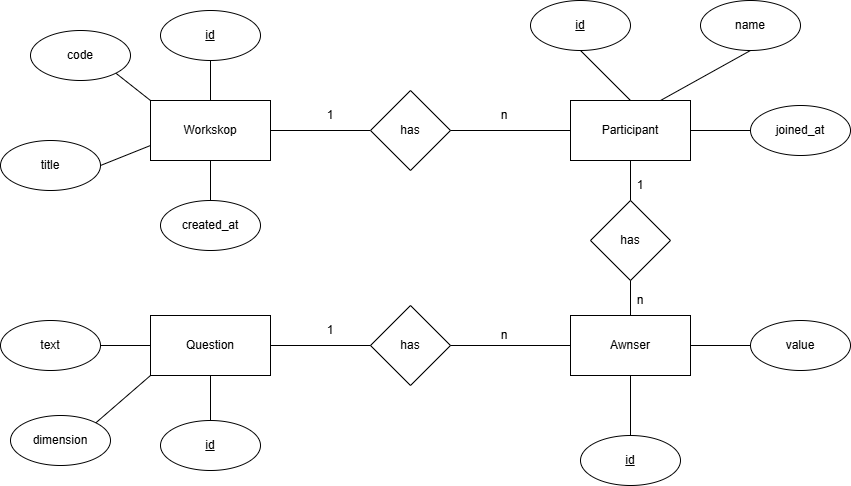

The diagram above was exported from draw.io. Its source (the exported page's mxGraphModel, read from the mxfile embedded in the PNG):
<mxGraphModel dx="1869" dy="527" grid="1" gridSize="10" guides="1" tooltips="1" connect="1" arrows="1" fold="1" page="1" pageScale="1" pageWidth="827" pageHeight="1169" math="0" shadow="0">
  <root>
    <mxCell id="0" />
    <mxCell id="1" parent="0" />
    <mxCell id="CpHDjGPYAkoEKMixIMJl-1" parent="1" style="rounded=0;whiteSpace=wrap;html=1;" value="Workskop" vertex="1">
      <mxGeometry height="60" width="120" x="60" y="230" as="geometry" />
    </mxCell>
    <mxCell id="CpHDjGPYAkoEKMixIMJl-2" parent="1" style="rounded=0;whiteSpace=wrap;html=1;" value="Participant" vertex="1">
      <mxGeometry height="60" width="120" x="480" y="230" as="geometry" />
    </mxCell>
    <mxCell id="CpHDjGPYAkoEKMixIMJl-3" edge="1" parent="1" style="endArrow=none;html=1;rounded=0;entryX=0;entryY=0.5;entryDx=0;entryDy=0;" target="CpHDjGPYAkoEKMixIMJl-9" value="">
      <mxGeometry height="50" relative="1" width="50" as="geometry">
        <mxPoint x="180" y="260" as="sourcePoint" />
        <mxPoint x="280" y="260" as="targetPoint" />
      </mxGeometry>
    </mxCell>
    <mxCell id="CpHDjGPYAkoEKMixIMJl-7" parent="1" style="rounded=0;whiteSpace=wrap;html=1;" value="Awnser" vertex="1">
      <mxGeometry height="60" width="120" x="480" y="445" as="geometry" />
    </mxCell>
    <mxCell id="CpHDjGPYAkoEKMixIMJl-8" parent="1" style="rounded=0;whiteSpace=wrap;html=1;" value="Question" vertex="1">
      <mxGeometry height="60" width="120" x="60" y="445" as="geometry" />
    </mxCell>
    <mxCell id="CpHDjGPYAkoEKMixIMJl-9" parent="1" style="rhombus;whiteSpace=wrap;html=1;" value="has" vertex="1">
      <mxGeometry height="80" width="80" x="280" y="220" as="geometry" />
    </mxCell>
    <mxCell id="CpHDjGPYAkoEKMixIMJl-11" edge="1" parent="1" source="CpHDjGPYAkoEKMixIMJl-9" style="endArrow=none;html=1;rounded=0;exitX=1;exitY=0.5;exitDx=0;exitDy=0;entryX=0;entryY=0.5;entryDx=0;entryDy=0;" target="CpHDjGPYAkoEKMixIMJl-2" value="">
      <mxGeometry height="50" relative="1" width="50" as="geometry">
        <Array as="points" />
        <mxPoint x="500" y="690" as="sourcePoint" />
        <mxPoint x="620" y="440" as="targetPoint" />
      </mxGeometry>
    </mxCell>
    <mxCell id="CpHDjGPYAkoEKMixIMJl-12" parent="1" style="text;html=1;whiteSpace=wrap;strokeColor=none;fillColor=none;align=center;verticalAlign=middle;rounded=0;" value="1" vertex="1">
      <mxGeometry height="30" width="60" x="210" y="230" as="geometry" />
    </mxCell>
    <mxCell id="CpHDjGPYAkoEKMixIMJl-14" parent="1" style="text;html=1;whiteSpace=wrap;strokeColor=none;fillColor=none;align=center;verticalAlign=middle;rounded=0;" value="n" vertex="1">
      <mxGeometry height="30" width="60" x="384" y="230" as="geometry" />
    </mxCell>
    <mxCell id="CpHDjGPYAkoEKMixIMJl-31" edge="1" parent="1" source="CpHDjGPYAkoEKMixIMJl-15" style="edgeStyle=none;rounded=0;orthogonalLoop=1;jettySize=auto;html=1;endArrow=none;endFill=0;" target="CpHDjGPYAkoEKMixIMJl-1" value="">
      <mxGeometry relative="1" as="geometry" />
    </mxCell>
    <mxCell id="CpHDjGPYAkoEKMixIMJl-15" parent="1" style="ellipse;whiteSpace=wrap;html=1;" value="&lt;u&gt;id&lt;/u&gt;" vertex="1">
      <mxGeometry height="50" width="100" x="70" y="140" as="geometry" />
    </mxCell>
    <mxCell id="CpHDjGPYAkoEKMixIMJl-32" edge="1" parent="1" source="CpHDjGPYAkoEKMixIMJl-16" style="edgeStyle=none;rounded=0;orthogonalLoop=1;jettySize=auto;html=1;exitX=1;exitY=1;exitDx=0;exitDy=0;entryX=0;entryY=0;entryDx=0;entryDy=0;endArrow=none;endFill=0;" target="CpHDjGPYAkoEKMixIMJl-1">
      <mxGeometry relative="1" as="geometry" />
    </mxCell>
    <mxCell id="CpHDjGPYAkoEKMixIMJl-16" parent="1" style="ellipse;whiteSpace=wrap;html=1;" value="code" vertex="1">
      <mxGeometry height="50" width="100" x="-60" y="160" as="geometry" />
    </mxCell>
    <mxCell id="CpHDjGPYAkoEKMixIMJl-33" edge="1" parent="1" source="CpHDjGPYAkoEKMixIMJl-18" style="edgeStyle=none;rounded=0;orthogonalLoop=1;jettySize=auto;html=1;exitX=1;exitY=0.5;exitDx=0;exitDy=0;entryX=0;entryY=0.75;entryDx=0;entryDy=0;endArrow=none;endFill=0;" target="CpHDjGPYAkoEKMixIMJl-1">
      <mxGeometry relative="1" as="geometry" />
    </mxCell>
    <mxCell id="CpHDjGPYAkoEKMixIMJl-18" parent="1" style="ellipse;whiteSpace=wrap;html=1;" value="title" vertex="1">
      <mxGeometry height="50" width="100" x="-90" y="270" as="geometry" />
    </mxCell>
    <mxCell id="CpHDjGPYAkoEKMixIMJl-19" parent="1" style="ellipse;whiteSpace=wrap;html=1;" value="created_at" vertex="1">
      <mxGeometry height="50" width="100" x="70" y="330" as="geometry" />
    </mxCell>
    <mxCell id="CpHDjGPYAkoEKMixIMJl-20" parent="1" style="ellipse;whiteSpace=wrap;html=1;" value="&lt;u&gt;id&lt;/u&gt;" vertex="1">
      <mxGeometry height="50" width="100" x="440" y="130" as="geometry" />
    </mxCell>
    <mxCell id="CpHDjGPYAkoEKMixIMJl-21" parent="1" style="ellipse;whiteSpace=wrap;html=1;" value="name" vertex="1">
      <mxGeometry height="50" width="100" x="610" y="130" as="geometry" />
    </mxCell>
    <mxCell id="CpHDjGPYAkoEKMixIMJl-22" parent="1" style="ellipse;whiteSpace=wrap;html=1;" value="joined_at" vertex="1">
      <mxGeometry height="50" width="100" x="660" y="235" as="geometry" />
    </mxCell>
    <mxCell id="CpHDjGPYAkoEKMixIMJl-23" parent="1" style="rhombus;whiteSpace=wrap;html=1;" value="has" vertex="1">
      <mxGeometry height="80" width="80" x="500" y="330" as="geometry" />
    </mxCell>
    <mxCell id="CpHDjGPYAkoEKMixIMJl-24" parent="1" style="rhombus;whiteSpace=wrap;html=1;" value="has" vertex="1">
      <mxGeometry height="80" width="80" x="280" y="435" as="geometry" />
    </mxCell>
    <mxCell id="CpHDjGPYAkoEKMixIMJl-26" parent="1" style="ellipse;whiteSpace=wrap;html=1;" value="&lt;u&gt;id&lt;/u&gt;" vertex="1">
      <mxGeometry height="50" width="100" x="70" y="550" as="geometry" />
    </mxCell>
    <mxCell id="CpHDjGPYAkoEKMixIMJl-27" parent="1" style="ellipse;whiteSpace=wrap;html=1;" value="&lt;u&gt;id&lt;/u&gt;" vertex="1">
      <mxGeometry height="50" width="100" x="490" y="565" as="geometry" />
    </mxCell>
    <mxCell id="CpHDjGPYAkoEKMixIMJl-28" parent="1" style="ellipse;whiteSpace=wrap;html=1;" value="value" vertex="1">
      <mxGeometry height="50" width="100" x="660" y="450" as="geometry" />
    </mxCell>
    <mxCell id="CpHDjGPYAkoEKMixIMJl-29" parent="1" style="ellipse;whiteSpace=wrap;html=1;" value="text" vertex="1">
      <mxGeometry height="50" width="100" x="-90" y="450" as="geometry" />
    </mxCell>
    <mxCell id="CpHDjGPYAkoEKMixIMJl-30" parent="1" style="ellipse;whiteSpace=wrap;html=1;" value="dimension" vertex="1">
      <mxGeometry height="50" width="100" x="-80" y="545" as="geometry" />
    </mxCell>
    <mxCell id="CpHDjGPYAkoEKMixIMJl-34" edge="1" parent="1" source="CpHDjGPYAkoEKMixIMJl-19" style="endArrow=none;html=1;rounded=0;exitX=0.5;exitY=0;exitDx=0;exitDy=0;entryX=0.5;entryY=1;entryDx=0;entryDy=0;" target="CpHDjGPYAkoEKMixIMJl-1" value="">
      <mxGeometry height="50" relative="1" width="50" as="geometry">
        <mxPoint x="200" y="350" as="sourcePoint" />
        <mxPoint x="250" y="300" as="targetPoint" />
      </mxGeometry>
    </mxCell>
    <mxCell id="CpHDjGPYAkoEKMixIMJl-35" edge="1" parent="1" source="CpHDjGPYAkoEKMixIMJl-8" style="endArrow=none;html=1;rounded=0;exitX=1;exitY=0.5;exitDx=0;exitDy=0;entryX=0;entryY=0.5;entryDx=0;entryDy=0;" target="CpHDjGPYAkoEKMixIMJl-24" value="">
      <mxGeometry height="50" relative="1" width="50" as="geometry">
        <mxPoint x="200" y="485" as="sourcePoint" />
        <mxPoint x="250" y="435" as="targetPoint" />
      </mxGeometry>
    </mxCell>
    <mxCell id="CpHDjGPYAkoEKMixIMJl-36" edge="1" parent="1" source="CpHDjGPYAkoEKMixIMJl-24" style="endArrow=none;html=1;rounded=0;exitX=1;exitY=0.5;exitDx=0;exitDy=0;" value="">
      <mxGeometry height="50" relative="1" width="50" as="geometry">
        <mxPoint x="410" y="465" as="sourcePoint" />
        <mxPoint x="480" y="475" as="targetPoint" />
      </mxGeometry>
    </mxCell>
    <mxCell id="CpHDjGPYAkoEKMixIMJl-37" edge="1" parent="1" source="CpHDjGPYAkoEKMixIMJl-29" style="endArrow=none;html=1;rounded=0;exitX=1;exitY=0.5;exitDx=0;exitDy=0;entryX=0;entryY=0.5;entryDx=0;entryDy=0;" target="CpHDjGPYAkoEKMixIMJl-8" value="">
      <mxGeometry height="50" relative="1" width="50" as="geometry">
        <mxPoint x="-180" y="505" as="sourcePoint" />
        <mxPoint x="-90" y="505" as="targetPoint" />
      </mxGeometry>
    </mxCell>
    <mxCell id="CpHDjGPYAkoEKMixIMJl-38" edge="1" parent="1" source="CpHDjGPYAkoEKMixIMJl-8" style="endArrow=none;html=1;rounded=0;exitX=0.5;exitY=1;exitDx=0;exitDy=0;entryX=0.5;entryY=0;entryDx=0;entryDy=0;" target="CpHDjGPYAkoEKMixIMJl-26" value="">
      <mxGeometry height="50" relative="1" width="50" as="geometry">
        <mxPoint x="80" y="535" as="sourcePoint" />
        <mxPoint x="170" y="535" as="targetPoint" />
      </mxGeometry>
    </mxCell>
    <mxCell id="CpHDjGPYAkoEKMixIMJl-39" edge="1" parent="1" source="CpHDjGPYAkoEKMixIMJl-30" style="endArrow=none;html=1;rounded=0;exitX=1;exitY=0;exitDx=0;exitDy=0;entryX=0;entryY=1;entryDx=0;entryDy=0;" target="CpHDjGPYAkoEKMixIMJl-8" value="">
      <mxGeometry height="50" relative="1" width="50" as="geometry">
        <mxPoint x="10" y="535" as="sourcePoint" />
        <mxPoint x="100" y="535" as="targetPoint" />
      </mxGeometry>
    </mxCell>
    <mxCell id="CpHDjGPYAkoEKMixIMJl-40" edge="1" parent="1" source="CpHDjGPYAkoEKMixIMJl-7" style="endArrow=none;html=1;rounded=0;exitX=0.5;exitY=1;exitDx=0;exitDy=0;entryX=0.5;entryY=0;entryDx=0;entryDy=0;" target="CpHDjGPYAkoEKMixIMJl-27" value="">
      <mxGeometry height="50" relative="1" width="50" as="geometry">
        <mxPoint x="520" y="535" as="sourcePoint" />
        <mxPoint x="610" y="535" as="targetPoint" />
      </mxGeometry>
    </mxCell>
    <mxCell id="CpHDjGPYAkoEKMixIMJl-41" edge="1" parent="1" source="CpHDjGPYAkoEKMixIMJl-7" style="endArrow=none;html=1;rounded=0;exitX=1;exitY=0.5;exitDx=0;exitDy=0;entryX=0;entryY=0.5;entryDx=0;entryDy=0;" value="">
      <mxGeometry height="50" relative="1" width="50" as="geometry">
        <mxPoint x="620" y="545" as="sourcePoint" />
        <mxPoint x="660" y="475" as="targetPoint" />
      </mxGeometry>
    </mxCell>
    <mxCell id="CpHDjGPYAkoEKMixIMJl-42" edge="1" parent="1" source="CpHDjGPYAkoEKMixIMJl-2" style="endArrow=none;html=1;rounded=0;exitX=1;exitY=0.5;exitDx=0;exitDy=0;entryX=0;entryY=0.5;entryDx=0;entryDy=0;" target="CpHDjGPYAkoEKMixIMJl-22" value="">
      <mxGeometry height="50" relative="1" width="50" as="geometry">
        <mxPoint x="630" y="290" as="sourcePoint" />
        <mxPoint x="720" y="290" as="targetPoint" />
      </mxGeometry>
    </mxCell>
    <mxCell id="CpHDjGPYAkoEKMixIMJl-43" edge="1" parent="1" source="CpHDjGPYAkoEKMixIMJl-2" style="endArrow=none;html=1;rounded=0;exitX=0.5;exitY=0;exitDx=0;exitDy=0;" value="">
      <mxGeometry height="50" relative="1" width="50" as="geometry">
        <mxPoint x="330" y="110" as="sourcePoint" />
        <mxPoint x="490" y="180" as="targetPoint" />
      </mxGeometry>
    </mxCell>
    <mxCell id="CpHDjGPYAkoEKMixIMJl-44" edge="1" parent="1" source="CpHDjGPYAkoEKMixIMJl-2" style="endArrow=none;html=1;rounded=0;exitX=0.75;exitY=0;exitDx=0;exitDy=0;entryX=0.5;entryY=1;entryDx=0;entryDy=0;" target="CpHDjGPYAkoEKMixIMJl-21" value="">
      <mxGeometry height="50" relative="1" width="50" as="geometry">
        <mxPoint x="590" y="190" as="sourcePoint" />
        <mxPoint x="680" y="190" as="targetPoint" />
      </mxGeometry>
    </mxCell>
    <mxCell id="CpHDjGPYAkoEKMixIMJl-45" edge="1" parent="1" source="CpHDjGPYAkoEKMixIMJl-7" style="endArrow=none;html=1;rounded=0;exitX=0.5;exitY=0;exitDx=0;exitDy=0;entryX=0.5;entryY=1;entryDx=0;entryDy=0;" target="CpHDjGPYAkoEKMixIMJl-23" value="">
      <mxGeometry height="50" relative="1" width="50" as="geometry">
        <mxPoint x="640" y="350" as="sourcePoint" />
        <mxPoint x="730" y="350" as="targetPoint" />
      </mxGeometry>
    </mxCell>
    <mxCell id="CpHDjGPYAkoEKMixIMJl-46" edge="1" parent="1" source="CpHDjGPYAkoEKMixIMJl-2" style="endArrow=none;html=1;rounded=0;exitX=0.5;exitY=1;exitDx=0;exitDy=0;entryX=0.5;entryY=0;entryDx=0;entryDy=0;" target="CpHDjGPYAkoEKMixIMJl-23" value="">
      <mxGeometry height="50" relative="1" width="50" as="geometry">
        <mxPoint x="610" y="320" as="sourcePoint" />
        <mxPoint x="700" y="320" as="targetPoint" />
      </mxGeometry>
    </mxCell>
    <mxCell id="CpHDjGPYAkoEKMixIMJl-47" parent="1" style="text;html=1;whiteSpace=wrap;strokeColor=none;fillColor=none;align=center;verticalAlign=middle;rounded=0;" value="1" vertex="1">
      <mxGeometry height="30" width="60" x="520" y="300" as="geometry" />
    </mxCell>
    <mxCell id="CpHDjGPYAkoEKMixIMJl-48" parent="1" style="text;html=1;whiteSpace=wrap;strokeColor=none;fillColor=none;align=center;verticalAlign=middle;rounded=0;" value="1" vertex="1">
      <mxGeometry height="30" width="60" x="210" y="445" as="geometry" />
    </mxCell>
    <mxCell id="CpHDjGPYAkoEKMixIMJl-49" parent="1" style="text;html=1;whiteSpace=wrap;strokeColor=none;fillColor=none;align=center;verticalAlign=middle;rounded=0;" value="n" vertex="1">
      <mxGeometry height="30" width="60" x="520" y="415" as="geometry" />
    </mxCell>
    <mxCell id="CpHDjGPYAkoEKMixIMJl-50" parent="1" style="text;html=1;whiteSpace=wrap;strokeColor=none;fillColor=none;align=center;verticalAlign=middle;rounded=0;" value="n" vertex="1">
      <mxGeometry height="30" width="60" x="384" y="450" as="geometry" />
    </mxCell>
  </root>
</mxGraphModel>